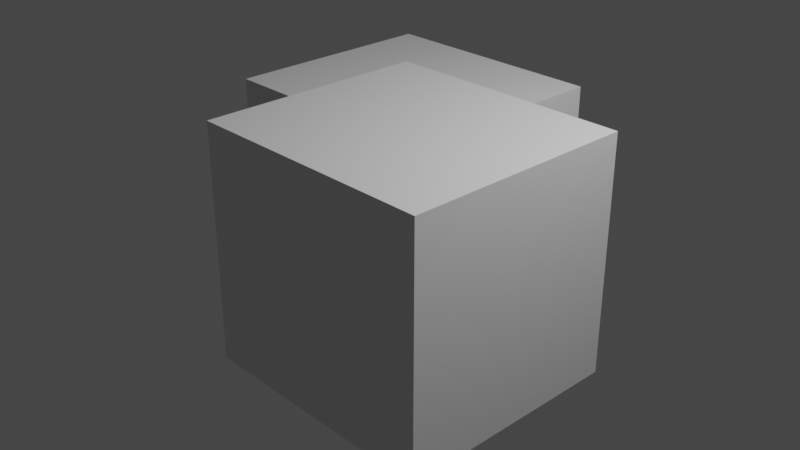 # Source: Test.blend  (saved by Blender 3.6.11; exported with 4.5.12 LTS)
import bpy
from mathutils import Matrix  # noqa: F401  (used for matrix-valued properties, if any)

bpy.ops.wm.read_factory_settings(use_empty=True)
scene = bpy.context.scene
scene.name = 'Scene'

# ---- collections
col_collection = bpy.data.collections.new('Collection'); scene.collection.children.link(col_collection)

# ---- materials (node trees are filled in below, after node groups)
mat_material = bpy.data.materials.new('Material')
mat_material.alpha_threshold = 0.0
mat_material.use_transparent_shadow = False
mat_material.roughness = 0.5
mat_material.line_color = (0.0, 0.0, 0.0, 1.0)
mat_material_001 = bpy.data.materials.new('Material.001')
mat_material_001.alpha_threshold = 0.0
mat_material_001.use_transparent_shadow = False
mat_material_001.roughness = 0.5
mat_material_001.line_color = (0.0, 0.0, 0.0, 1.0)

# ---- node groups
ng_auto_smooth = bpy.data.node_groups.new('Auto Smooth', 'GeometryNodeTree')
_s = ng_auto_smooth.interface.new_socket(name='Geometry', in_out='OUTPUT', socket_type='NodeSocketGeometry')
_s = ng_auto_smooth.interface.new_socket(name='Geometry', in_out='INPUT', socket_type='NodeSocketGeometry')
_s = ng_auto_smooth.interface.new_socket(name='Angle', in_out='INPUT', socket_type='NodeSocketFloat')
_s.subtype = 'ANGLE'
_s.min_value = 0.0
_s.max_value = 3.142
ng_auto_smooth.is_modifier = True
_N = ng_auto_smooth.nodes; _L = ng_auto_smooth.links
n0 = _N.new('NodeGroupOutput'); n0.name = 'Group Output'; n0.location = (480, -100)
n1 = _N.new('NodeGroupInput'); n1.name = 'Group Input'; n1.location = (-420, -300)
n2 = _N.new('NodeGroupInput'); n2.name = 'Group Input.001'; n2.location = (-60, -100)
n3 = _N.new('GeometryNodeSetShadeSmooth'); n3.name = 'Set Shade Smooth'; n3.location = (120, -100)
n3.domain = 'EDGE'
n4 = _N.new('GeometryNodeSetShadeSmooth'); n4.name = 'Set Shade Smooth.001'; n4.location = (300, -100)
n5 = _N.new('GeometryNodeInputMeshEdgeAngle'); n5.name = 'Edge Angle'; n5.location = (-420, -220)
n6 = _N.new('GeometryNodeInputEdgeSmooth'); n6.name = 'Is Edge Smooth'; n6.location = (-60, -160)
n7 = _N.new('GeometryNodeInputShadeSmooth'); n7.name = 'Is Face Smooth'; n7.location = (-240, -340)
n8 = _N.new('FunctionNodeBooleanMath'); n8.name = 'Boolean Math'; n8.location = (-60, -220)
n9 = _N.new('FunctionNodeCompare'); n9.name = 'Compare'; n9.location = (-240, -180)
n9.operation = 'LESS_EQUAL'
_L.new(n5.outputs[0], n9.inputs[0])
_L.new(n4.outputs[0], n0.inputs[0])
_L.new(n1.outputs[1], n9.inputs[1])
_L.new(n9.outputs[0], n8.inputs[0])
_L.new(n7.outputs[0], n8.inputs[1])
_L.new(n2.outputs[0], n3.inputs[0])
_L.new(n6.outputs[0], n3.inputs[1])
_L.new(n3.outputs[0], n4.inputs[0])
_L.new(n8.outputs[0], n3.inputs[2])
n0.is_active_output = True

# ---- material node trees
mat_material.use_nodes = True; mat_material.node_tree.nodes.clear()
_N = mat_material.node_tree.nodes; _L = mat_material.node_tree.links
n0 = _N.new('ShaderNodeOutputMaterial'); n0.name = 'Material Output'; n0.location = (300, 300)
n1 = _N.new('ShaderNodeBsdfPrincipled'); n1.name = 'Principled BSDF'; n1.location = (10, 300)
n1.distribution = 'GGX'
n1.subsurface_method = 'RANDOM_WALK_SKIN'
n1.inputs[3].default_value = 1.45
n1.inputs[27].default_value = (0.0, 0.0, 0.0, 1.0)
n1.inputs[28].default_value = 1.0
_L.new(n1.outputs[0], n0.inputs[0])
n0.is_active_output = True
mat_material_001.use_nodes = True; mat_material_001.node_tree.nodes.clear()
_N = mat_material_001.node_tree.nodes; _L = mat_material_001.node_tree.links
n0 = _N.new('ShaderNodeOutputMaterial'); n0.name = 'Material Output'; n0.location = (300, 300)
n1 = _N.new('ShaderNodeBsdfPrincipled'); n1.name = 'Principled BSDF'; n1.location = (10, 300)
n1.distribution = 'GGX'
n1.subsurface_method = 'RANDOM_WALK_SKIN'
n1.inputs[3].default_value = 1.45
n1.inputs[27].default_value = (0.0, 0.0, 0.0, 1.0)
n1.inputs[28].default_value = 1.0
_L.new(n1.outputs[0], n0.inputs[0])
n0.is_active_output = True

# ---- world
world_world = bpy.data.worlds.new('World'); scene.world = world_world
world_world.use_nodes = True; world_world.node_tree.nodes.clear()
_N = world_world.node_tree.nodes; _L = world_world.node_tree.links
n0 = _N.new('ShaderNodeOutputWorld'); n0.name = 'World Output'; n0.location = (300, 300)
n1 = _N.new('ShaderNodeBackground'); n1.name = 'Background'; n1.location = (10, 300)
n1.inputs[0].default_value = (0.05088, 0.05088, 0.05088, 1.0)
_L.new(n1.outputs[0], n0.inputs[0])
n0.is_active_output = True
world_world.color = (0.05088, 0.05088, 0.05088)
world_world.use_sun_shadow = False
world_world.sun_shadow_jitter_overblur = 0.0

# ---- cameras
cam_camera = bpy.data.cameras.new('Camera')
cam_camera.clip_end = 100.0
cam_camera.ortho_scale = 7.314

# ---- lights
light_light = bpy.data.lights.new('Light', 'POINT')
light_light.transmission_factor = 0.0
light_light.energy = 1000.0
light_light.shadow_soft_size = 0.1
light_light.shadow_maximum_resolution = 0.006
light_light.use_absolute_resolution = True

# ---- meshes
me_cube = bpy.data.meshes.new('Cube')
me_cube.from_pydata([(0.5137, -0.4294, -1.823), (0.5137, -0.4294, 1.322), (0.5137, 2.039, -1.823), (0.5137, 2.039, 1.322), (-2.165, -0.4294, -1.823), (-2.165, -0.4294, 1.322), (-2.165, 2.039, -1.823), (-2.165, 2.039, 1.322), (2.165, -2.039, -1.322), (2.165, -2.039, 1.823), (2.165, 0.4294, -1.322), (2.165, 0.4294, 1.823), (-0.5137, -2.039, -1.322), (-0.5137, -2.039, 1.823), (-0.5137, 0.4294, -1.322), (-0.5137, 0.4294, 1.823)], [], [(0, 4, 6, 2), (5, 1, 3, 7), (3, 2, 6, 7), (1, 0, 2, 3), (5, 4, 0, 1), (7, 6, 4, 5), (8, 12, 14, 10), (13, 9, 11, 15), (11, 10, 14, 15), (9, 8, 10, 11), (13, 12, 8, 9), (15, 14, 12, 13)])
me_cube.polygons.foreach_set('material_index', [0, 0, 0, 0, 0, 0, 1, 1, 1, 1, 1, 1])
_uv = me_cube.uv_layers.new(name='UVMap')
_uv.uv.foreach_set('vector', [0.375, 0.0, 0.625, 0.0, 0.625, 0.25, 0.375, 0.25, 0.375, 0.25, 0.625, 0.25, 0.625, 0.5, 0.375, 0.5, 0.375, 0.5, 0.625, 0.5, 0.625, 0.75, 0.375, 0.75, 0.375, 0.75, 0.625, 0.75, 0.625, 1.0, 0.375, 1.0, 0.125, 0.5, 0.375, 0.5, 0.375, 0.75, 0.125, 0.75, 0.625, 0.5, 0.875, 0.5, 0.875, 0.75, 0.625, 0.75, 0.375, 0.0, 0.625, 0.0, 0.625, 0.25, 0.375, 0.25, 0.375, 0.25, 0.625, 0.25, 0.625, 0.5, 0.375, 0.5, 0.375, 0.5, 0.625, 0.5, 0.625, 0.75, 0.375, 0.75, 0.375, 0.75, 0.625, 0.75, 0.625, 1.0, 0.375, 1.0, 0.125, 0.5, 0.375, 0.5, 0.375, 0.75, 0.125, 0.75, 0.625, 0.5, 0.875, 0.5, 0.875, 0.75, 0.625, 0.75])
me_cube.materials.append(mat_material)
me_cube.materials.append(mat_material_001)
me_cube.use_mirror_vertex_groups = False
me_cube.update()

# ---- objects
ob_cube = bpy.data.objects.new('Cube', me_cube)
ob_light = bpy.data.objects.new('Light', light_light)
ob_camera = bpy.data.objects.new('Camera', cam_camera)

# ---- transforms, parenting, visibility, modifiers, constraints
ob_cube.location = (-0.09453, 0.2476, -0.09445)
ob_cube.scale = (1.0, 1.0, 0.8)
ob_cube.lock_rotations_4d = False
ob_cube.empty_display_type = 'ARROWS'
ob_cube.lineart.crease_threshold = 0.0
_m = ob_cube.modifiers.new('Auto Smooth', 'NODES')
_m.node_group = ng_auto_smooth
_gi = [s.identifier for s in ng_auto_smooth.interface.items_tree if s.item_type == 'SOCKET' and s.in_out == 'INPUT']
_m[_gi[1]] = 0.5236  # Angle
ob_light.location = (4.076, 1.005, 5.904)
ob_light.rotation_euler = (0.6503, 0.05522, 1.866)
ob_light.lock_rotations_4d = False
ob_light.empty_display_type = 'ARROWS'
ob_light.color = (0.0, 0.0, 0.0, 0.0)
ob_light.lineart.crease_threshold = 0.0
ob_camera.location = (7.359, -6.926, 4.958)
ob_camera.rotation_euler = (1.109, 0.0, 0.8149)
ob_camera.lock_rotations_4d = False
ob_camera.empty_display_type = 'ARROWS'
ob_camera.color = (0.0, 0.0, 0.0, 0.0)
ob_camera.display_type = 'WIRE'
ob_camera.lineart.crease_threshold = 0.0

# ---- collection membership
col_collection.objects.link(ob_cube)
col_collection.objects.link(ob_light)
col_collection.objects.link(ob_camera)

# ---- scene / render settings (as saved in the file)
scene.camera = ob_camera
scene.frame_start = 1; scene.frame_end = 250; scene.frame_set(1)
scene.render.engine = 'BLENDER_EEVEE_NEXT'
scene.cycles.sampling_pattern = 'TABULATED_SOBOL'
scene.view_settings.view_transform = 'Filmic'
bpy.context.view_layer.update()
